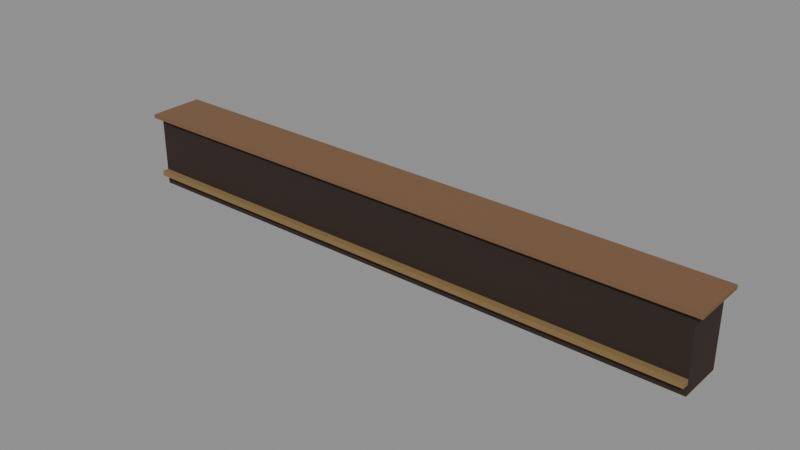# Source: barra_cafe.blend  (saved by Blender 5.3.31; exported with 4.5.12 LTS)
import bpy
from mathutils import Matrix  # noqa: F401  (used for matrix-valued properties, if any)

bpy.ops.wm.read_factory_settings(use_empty=True)
scene = bpy.context.scene
scene.name = 'Scene'

# ---- collections
col_exportar = bpy.data.collections.new('Exportar'); scene.collection.children.link(col_exportar)
col_referencia = bpy.data.collections.new('Referencia'); scene.collection.children.link(col_referencia)
col_referencia.hide_render = True

# ---- materials (node trees are filled in below, after node groups)
mat_vs_opaco = bpy.data.materials.new('vs_opaco')

# ---- material node trees
mat_vs_opaco.use_nodes = True; mat_vs_opaco.node_tree.nodes.clear()
_N = mat_vs_opaco.node_tree.nodes; _L = mat_vs_opaco.node_tree.links
n0 = _N.new('ShaderNodeBsdfPrincipled'); n0.name = 'Principled BSDF'; n0.location = (-200, 100)
n0.inputs[2].default_value = 0.82
n0.inputs[10].default_value = 0.005
n1 = _N.new('ShaderNodeOutputMaterial'); n1.name = 'Material Output'; n1.location = (200, 100)
n2 = _N.new('ShaderNodeVertexColor'); n2.name = 'Color Attribute'; n2.location = (-500, 100)
n2.layer_name = 'Color'
_L.new(n0.outputs[0], n1.inputs[0])
_L.new(n2.outputs[0], n0.inputs[0])
n1.is_active_output = True

# ---- meshes
me_barracafe = bpy.data.meshes.new('BarraCafe')
me_barracafe.from_pydata([(4.5, 0.35, 0.0), (-4.5, 0.35, 0.0), (-4.5, 0.35, 1.1), (4.5, 0.35, 1.1), (-4.5, -0.35, 0.0), (4.5, -0.35, 0.0), (4.5, -0.35, 1.1), (-4.5, -0.35, 1.1), (4.6, 0.43, 1.1), (-4.6, 0.43, 1.1), (-4.6, 0.43, 1.16), (4.6, 0.43, 1.16), (-4.6, -0.43, 1.1), (4.6, -0.43, 1.1), (4.6, -0.43, 1.16), (-4.6, -0.43, 1.16), (4.5, -0.35, 0.16), (-4.5, -0.35, 0.16), (-4.5, -0.35, 0.24), (4.5, -0.35, 0.24), (-4.5, -0.45, 0.16), (4.5, -0.45, 0.16), (4.5, -0.45, 0.24), (-4.5, -0.45, 0.24)], [], [(0, 1, 2, 3), (4, 5, 6, 7), (5, 0, 3, 6), (1, 4, 7, 2), (7, 6, 3, 2), (1, 0, 5, 4), (8, 9, 10, 11), (12, 13, 14, 15), (13, 8, 11, 14), (9, 12, 15, 10), (15, 14, 11, 10), (9, 8, 13, 12), (16, 17, 18, 19), (20, 21, 22, 23), (21, 16, 19, 22), (17, 20, 23, 18), (23, 22, 19, 18), (17, 16, 21, 20)])
_ca = me_barracafe.color_attributes.new('Color', 'FLOAT_COLOR', 'CORNER')
_ca.data.foreach_set('color', [0.02732, 0.01444, 0.009721, 1.0, 0.02732, 0.01444, 0.009721, 1.0, 0.02732, 0.01444, 0.009721, 1.0, 0.02732, 0.01444, 0.009721, 1.0, 0.02732, 0.01444, 0.009721, 1.0, 0.02732, 0.01444, 0.009721, 1.0, 0.02732, 0.01444, 0.009721, 1.0, 0.02732, 0.01444, 0.009721, 1.0, 0.02732, 0.01444, 0.009721, 1.0, 0.02732, 0.01444, 0.009721, 1.0, 0.02732, 0.01444, 0.009721, 1.0, 0.02732, 0.01444, 0.009721, 1.0, 0.02732, 0.01444, 0.009721, 1.0, 0.02732, 0.01444, 0.009721, 1.0, 0.02732, 0.01444, 0.009721, 1.0, 0.02732, 0.01444, 0.009721, 1.0, 0.02732, 0.01444, 0.009721, 1.0, 0.02732, 0.01444, 0.009721, 1.0, 0.02732, 0.01444, 0.009721, 1.0, 0.02732, 0.01444, 0.009721, 1.0, 0.02732, 0.01444, 0.009721, 1.0, 0.02732, 0.01444, 0.009721, 1.0, 0.02732, 0.01444, 0.009721, 1.0, 0.02732, 0.01444, 0.009721, 1.0, 0.1946, 0.1022, 0.04817, 1.0, 0.1946, 0.1022, 0.04817, 1.0, 0.1946, 0.1022, 0.04817, 1.0, 0.1946, 0.1022, 0.04817, 1.0, 0.1946, 0.1022, 0.04817, 1.0, 0.1946, 0.1022, 0.04817, 1.0, 0.1946, 0.1022, 0.04817, 1.0, 0.1946, 0.1022, 0.04817, 1.0, 0.1946, 0.1022, 0.04817, 1.0, 0.1946, 0.1022, 0.04817, 1.0, 0.1946, 0.1022, 0.04817, 1.0, 0.1946, 0.1022, 0.04817, 1.0, 0.1946, 0.1022, 0.04817, 1.0, 0.1946, 0.1022, 0.04817, 1.0, 0.1946, 0.1022, 0.04817, 1.0, 0.1946, 0.1022, 0.04817, 1.0, 0.1946, 0.1022, 0.04817, 1.0, 0.1946, 0.1022, 0.04817, 1.0, 0.1946, 0.1022, 0.04817, 1.0, 0.1946, 0.1022, 0.04817, 1.0, 0.1946, 0.1022, 0.04817, 1.0, 0.1946, 0.1022, 0.04817, 1.0, 0.1946, 0.1022, 0.04817, 1.0, 0.1946, 0.1022, 0.04817, 1.0, 0.2384, 0.1529, 0.05613, 1.0, 0.2384, 0.1529, 0.05613, 1.0, 0.2384, 0.1529, 0.05613, 1.0, 0.2384, 0.1529, 0.05613, 1.0, 0.2384, 0.1529, 0.05613, 1.0, 0.2384, 0.1529, 0.05613, 1.0, 0.2384, 0.1529, 0.05613, 1.0, 0.2384, 0.1529, 0.05613, 1.0, 0.2384, 0.1529, 0.05613, 1.0, 0.2384, 0.1529, 0.05613, 1.0, 0.2384, 0.1529, 0.05613, 1.0, 0.2384, 0.1529, 0.05613, 1.0, 0.2384, 0.1529, 0.05613, 1.0, 0.2384, 0.1529, 0.05613, 1.0, 0.2384, 0.1529, 0.05613, 1.0, 0.2384, 0.1529, 0.05613, 1.0, 0.2384, 0.1529, 0.05613, 1.0, 0.2384, 0.1529, 0.05613, 1.0, 0.2384, 0.1529, 0.05613, 1.0, 0.2384, 0.1529, 0.05613, 1.0, 0.2384, 0.1529, 0.05613, 1.0, 0.2384, 0.1529, 0.05613, 1.0, 0.2384, 0.1529, 0.05613, 1.0, 0.2384, 0.1529, 0.05613, 1.0])
me_barracafe.materials.append(mat_vs_opaco)
me_barracafe.update()
me_barracafe_original = bpy.data.meshes.new('BarraCafe_Original')
me_barracafe_original.from_pydata([(4.5, 0.35, 0.0), (-4.5, 0.35, 0.0), (-4.5, 0.35, 1.1), (4.5, 0.35, 1.1), (-4.5, -0.35, 0.0), (4.5, -0.35, 0.0), (4.5, -0.35, 1.1), (-4.5, -0.35, 1.1), (4.5, -0.35, 0.0), (4.5, 0.35, 0.0), (4.5, 0.35, 1.1), (4.5, -0.35, 1.1), (-4.5, 0.35, 0.0), (-4.5, -0.35, 0.0), (-4.5, -0.35, 1.1), (-4.5, 0.35, 1.1), (-4.5, -0.35, 1.1), (4.5, -0.35, 1.1), (4.5, 0.35, 1.1), (-4.5, 0.35, 1.1), (-4.5, 0.35, 0.0), (4.5, 0.35, 0.0), (4.5, -0.35, 0.0), (-4.5, -0.35, 0.0), (4.6, 0.43, 1.1), (-4.6, 0.43, 1.1), (-4.6, 0.43, 1.16), (4.6, 0.43, 1.16), (-4.6, -0.43, 1.1), (4.6, -0.43, 1.1), (4.6, -0.43, 1.16), (-4.6, -0.43, 1.16), (4.6, -0.43, 1.1), (4.6, 0.43, 1.1), (4.6, 0.43, 1.16), (4.6, -0.43, 1.16), (-4.6, 0.43, 1.1), (-4.6, -0.43, 1.1), (-4.6, -0.43, 1.16), (-4.6, 0.43, 1.16), (-4.6, -0.43, 1.16), (4.6, -0.43, 1.16), (4.6, 0.43, 1.16), (-4.6, 0.43, 1.16), (-4.6, 0.43, 1.1), (4.6, 0.43, 1.1), (4.6, -0.43, 1.1), (-4.6, -0.43, 1.1), (4.5, -0.35, 0.16), (-4.5, -0.35, 0.16), (-4.5, -0.35, 0.24), (4.5, -0.35, 0.24), (-4.5, -0.45, 0.16), (4.5, -0.45, 0.16), (4.5, -0.45, 0.24), (-4.5, -0.45, 0.24), (4.5, -0.45, 0.16), (4.5, -0.35, 0.16), (4.5, -0.35, 0.24), (4.5, -0.45, 0.24), (-4.5, -0.35, 0.16), (-4.5, -0.45, 0.16), (-4.5, -0.45, 0.24), (-4.5, -0.35, 0.24), (-4.5, -0.45, 0.24), (4.5, -0.45, 0.24), (4.5, -0.35, 0.24), (-4.5, -0.35, 0.24), (-4.5, -0.35, 0.16), (4.5, -0.35, 0.16), (4.5, -0.45, 0.16), (-4.5, -0.45, 0.16)], [], [(0, 1, 2, 3), (4, 5, 6, 7), (8, 9, 10, 11), (12, 13, 14, 15), (16, 17, 18, 19), (20, 21, 22, 23), (24, 25, 26, 27), (28, 29, 30, 31), (32, 33, 34, 35), (36, 37, 38, 39), (40, 41, 42, 43), (44, 45, 46, 47), (48, 49, 50, 51), (52, 53, 54, 55), (56, 57, 58, 59), (60, 61, 62, 63), (64, 65, 66, 67), (68, 69, 70, 71)])
_ca = me_barracafe_original.color_attributes.new('Color', 'FLOAT_COLOR', 'CORNER')
_ca.data.foreach_set('color', [0.02732, 0.01444, 0.009721, 1.0, 0.02732, 0.01444, 0.009721, 1.0, 0.02732, 0.01444, 0.009721, 1.0, 0.02732, 0.01444, 0.009721, 1.0, 0.02732, 0.01444, 0.009721, 1.0, 0.02732, 0.01444, 0.009721, 1.0, 0.02732, 0.01444, 0.009721, 1.0, 0.02732, 0.01444, 0.009721, 1.0, 0.02732, 0.01444, 0.009721, 1.0, 0.02732, 0.01444, 0.009721, 1.0, 0.02732, 0.01444, 0.009721, 1.0, 0.02732, 0.01444, 0.009721, 1.0, 0.02732, 0.01444, 0.009721, 1.0, 0.02732, 0.01444, 0.009721, 1.0, 0.02732, 0.01444, 0.009721, 1.0, 0.02732, 0.01444, 0.009721, 1.0, 0.02732, 0.01444, 0.009721, 1.0, 0.02732, 0.01444, 0.009721, 1.0, 0.02732, 0.01444, 0.009721, 1.0, 0.02732, 0.01444, 0.009721, 1.0, 0.02732, 0.01444, 0.009721, 1.0, 0.02732, 0.01444, 0.009721, 1.0, 0.02732, 0.01444, 0.009721, 1.0, 0.02732, 0.01444, 0.009721, 1.0, 0.1946, 0.1022, 0.04817, 1.0, 0.1946, 0.1022, 0.04817, 1.0, 0.1946, 0.1022, 0.04817, 1.0, 0.1946, 0.1022, 0.04817, 1.0, 0.1946, 0.1022, 0.04817, 1.0, 0.1946, 0.1022, 0.04817, 1.0, 0.1946, 0.1022, 0.04817, 1.0, 0.1946, 0.1022, 0.04817, 1.0, 0.1946, 0.1022, 0.04817, 1.0, 0.1946, 0.1022, 0.04817, 1.0, 0.1946, 0.1022, 0.04817, 1.0, 0.1946, 0.1022, 0.04817, 1.0, 0.1946, 0.1022, 0.04817, 1.0, 0.1946, 0.1022, 0.04817, 1.0, 0.1946, 0.1022, 0.04817, 1.0, 0.1946, 0.1022, 0.04817, 1.0, 0.1946, 0.1022, 0.04817, 1.0, 0.1946, 0.1022, 0.04817, 1.0, 0.1946, 0.1022, 0.04817, 1.0, 0.1946, 0.1022, 0.04817, 1.0, 0.1946, 0.1022, 0.04817, 1.0, 0.1946, 0.1022, 0.04817, 1.0, 0.1946, 0.1022, 0.04817, 1.0, 0.1946, 0.1022, 0.04817, 1.0, 0.2384, 0.1529, 0.05613, 1.0, 0.2384, 0.1529, 0.05613, 1.0, 0.2384, 0.1529, 0.05613, 1.0, 0.2384, 0.1529, 0.05613, 1.0, 0.2384, 0.1529, 0.05613, 1.0, 0.2384, 0.1529, 0.05613, 1.0, 0.2384, 0.1529, 0.05613, 1.0, 0.2384, 0.1529, 0.05613, 1.0, 0.2384, 0.1529, 0.05613, 1.0, 0.2384, 0.1529, 0.05613, 1.0, 0.2384, 0.1529, 0.05613, 1.0, 0.2384, 0.1529, 0.05613, 1.0, 0.2384, 0.1529, 0.05613, 1.0, 0.2384, 0.1529, 0.05613, 1.0, 0.2384, 0.1529, 0.05613, 1.0, 0.2384, 0.1529, 0.05613, 1.0, 0.2384, 0.1529, 0.05613, 1.0, 0.2384, 0.1529, 0.05613, 1.0, 0.2384, 0.1529, 0.05613, 1.0, 0.2384, 0.1529, 0.05613, 1.0, 0.2384, 0.1529, 0.05613, 1.0, 0.2384, 0.1529, 0.05613, 1.0, 0.2384, 0.1529, 0.05613, 1.0, 0.2384, 0.1529, 0.05613, 1.0])
me_barracafe_original.materials.append(mat_vs_opaco)
me_barracafe_original.update()
me_barracafe_colision_00 = bpy.data.meshes.new('BarraCafe_Colision_00')
me_barracafe_colision_00.from_pydata([(-0.5, -0.5, -0.5), (-0.5, -0.5, 0.5), (-0.5, 0.5, -0.5), (-0.5, 0.5, 0.5), (0.5, -0.5, -0.5), (0.5, -0.5, 0.5), (0.5, 0.5, -0.5), (0.5, 0.5, 0.5)], [], [(0, 1, 3, 2), (2, 3, 7, 6), (6, 7, 5, 4), (4, 5, 1, 0), (2, 6, 4, 0), (7, 3, 1, 5)])
me_barracafe_colision_00.update()

# ---- objects
ob_barracafe = bpy.data.objects.new('BarraCafe', me_barracafe)
ob_barracafe_original = bpy.data.objects.new('BarraCafe_Original', me_barracafe_original)
ob_barracafe_colision_00 = bpy.data.objects.new('BarraCafe_Colision_00', me_barracafe_colision_00)

# ---- transforms, parenting, visibility, modifiers, constraints
ob_barracafe.location = (0.0, 0.0, 0.0)
ob_barracafe_original.location = (0.0, 0.0, 0.0)
ob_barracafe_original.hide_render = True
ob_barracafe_original.display_type = 'WIRE'
ob_barracafe_colision_00.location = (0.0, 0.0, 0.55)
ob_barracafe_colision_00.scale = (9.0, 0.7, 1.1)
ob_barracafe_colision_00.hide_render = True
ob_barracafe_colision_00.display_type = 'WIRE'

# ---- collection membership
col_exportar.objects.link(ob_barracafe)
col_referencia.objects.link(ob_barracafe_original)
col_referencia.objects.link(ob_barracafe_colision_00)

# ---- scene / render settings (as saved in the file)
scene.frame_start = 1; scene.frame_end = 250; scene.frame_set(1)
scene.render.engine = 'BLENDER_EEVEE_NEXT'
scene.render.bake_bias = 0.0
scene.render.bake_samples = 0
scene.render.compositor_device = 'GPU'
scene.eevee.use_volume_custom_range = False
scene.eevee.fast_gi_thickness_near = 0.1
scene.eevee.fast_gi_thickness_far = 0.0
scene.eevee.ray_tracing_options.screen_trace_thickness = 0.1
bpy.context.view_layer.update()

# ---- added for rendering (the .blend has no active camera and no usable light): camera, sun + grey world if the file has none
cam_auto = bpy.data.cameras.new('AutoCamera')
cam_auto.lens = 50.0
cam_auto.sensor_width = 36.0
cam_auto.clip_end = 1000.0
ob_auto_camera = bpy.data.objects.new('AutoCamera', cam_auto)
scene.collection.objects.link(ob_auto_camera)
ob_auto_camera.location = (8.61801, -10.3516, 7.47441)
ob_auto_camera.rotation_euler = (1.09748, -7.21219e-08, 0.694738)
scene.camera = ob_auto_camera
light_auto_sun = bpy.data.lights.new('AutoSun', 'SUN')
light_auto_sun.energy = 3.0
light_auto_sun.angle = 0.0523599
ob_auto_sun = bpy.data.objects.new('AutoSun', light_auto_sun)
scene.collection.objects.link(ob_auto_sun)
ob_auto_sun.rotation_euler = (0.872665, 0.174533, 0.523599)
if scene.world is None:
    world_auto = bpy.data.worlds.new('AutoWorld')
    world_auto.color = (0.3, 0.3, 0.3)
    scene.world = world_auto
bpy.context.view_layer.update()
